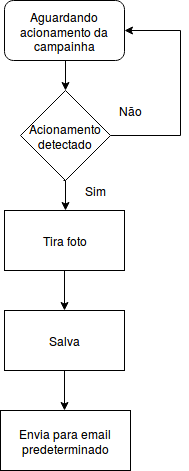

The diagram above was exported from draw.io. Its source (the exported page's mxGraphModel, read from the mxfile embedded in the PNG):
<mxGraphModel dx="1052" dy="613" grid="1" gridSize="10" guides="1" tooltips="1" connect="1" arrows="1" fold="1" page="1" pageScale="1" pageWidth="1169" pageHeight="1654" background="#ffffff" math="0" shadow="0">
  <root>
    <mxCell id="0" />
    <mxCell id="1" parent="0" />
    <mxCell id="10" style="edgeStyle=orthogonalEdgeStyle;rounded=0;html=1;exitX=0.5;exitY=1;entryX=0.5;entryY=0;jettySize=auto;orthogonalLoop=1;" parent="1" source="2" target="3" edge="1">
      <mxGeometry relative="1" as="geometry" />
    </mxCell>
    <mxCell id="2" value="Aguardando acionamento da campainha" style="rounded=1;whiteSpace=wrap;html=1;" parent="1" vertex="1">
      <mxGeometry x="354" y="20" width="120" height="60" as="geometry" />
    </mxCell>
    <mxCell id="13" style="edgeStyle=orthogonalEdgeStyle;rounded=0;html=1;exitX=0.5;exitY=1;jettySize=auto;orthogonalLoop=1;" parent="1" edge="1">
      <mxGeometry relative="1" as="geometry">
        <mxPoint x="415" y="230" as="targetPoint" />
        <mxPoint x="413" y="200" as="sourcePoint" />
      </mxGeometry>
    </mxCell>
    <mxCell id="23" style="edgeStyle=orthogonalEdgeStyle;rounded=0;html=1;exitX=1;exitY=0.5;jettySize=auto;orthogonalLoop=1;entryX=1;entryY=0.5;" parent="1" source="3" target="2" edge="1">
      <mxGeometry relative="1" as="geometry">
        <mxPoint x="530" y="50" as="targetPoint" />
        <Array as="points">
          <mxPoint x="530" y="155" />
          <mxPoint x="530" y="50" />
        </Array>
      </mxGeometry>
    </mxCell>
    <mxCell id="3" value="Acionamento detectado" style="rhombus;whiteSpace=wrap;html=1;" parent="1" vertex="1">
      <mxGeometry x="370" y="110" width="90" height="90" as="geometry" />
    </mxCell>
    <mxCell id="15" style="edgeStyle=orthogonalEdgeStyle;rounded=0;html=1;exitX=0.5;exitY=1;jettySize=auto;orthogonalLoop=1;" parent="1" source="4" edge="1">
      <mxGeometry relative="1" as="geometry">
        <mxPoint x="414" y="330" as="targetPoint" />
      </mxGeometry>
    </mxCell>
    <mxCell id="4" value="Tira foto" style="rounded=0;whiteSpace=wrap;html=1;" parent="1" vertex="1">
      <mxGeometry x="354" y="230" width="120" height="60" as="geometry" />
    </mxCell>
    <mxCell id="18" style="edgeStyle=orthogonalEdgeStyle;rounded=0;html=1;exitX=0.5;exitY=1;jettySize=auto;orthogonalLoop=1;" parent="1" source="5" edge="1">
      <mxGeometry relative="1" as="geometry">
        <mxPoint x="414" y="430" as="targetPoint" />
      </mxGeometry>
    </mxCell>
    <mxCell id="5" value="Salva" style="rounded=0;whiteSpace=wrap;html=1;" parent="1" vertex="1">
      <mxGeometry x="354" y="330" width="120" height="60" as="geometry" />
    </mxCell>
    <mxCell id="6" value="Envia para email predeterminado" style="rounded=0;whiteSpace=wrap;html=1;" parent="1" vertex="1">
      <mxGeometry x="350" y="430" width="130" height="60" as="geometry" />
    </mxCell>
    <mxCell id="22" value="Sim" style="text;html=1;strokeColor=none;fillColor=none;align=center;verticalAlign=middle;whiteSpace=wrap;rounded=0;" parent="1" vertex="1">
      <mxGeometry x="424" y="200" width="40" height="20" as="geometry" />
    </mxCell>
    <mxCell id="24" value="Não" style="text;html=1;strokeColor=none;fillColor=none;align=center;verticalAlign=middle;whiteSpace=wrap;rounded=0;" parent="1" vertex="1">
      <mxGeometry x="460" y="120" width="40" height="20" as="geometry" />
    </mxCell>
    <mxCell id="25" style="edgeStyle=orthogonalEdgeStyle;rounded=0;html=1;exitX=0;exitY=0.5;entryX=0;entryY=0.5;jettySize=auto;orthogonalLoop=1;" edge="1" parent="1" source="3" target="3">
      <mxGeometry relative="1" as="geometry" />
    </mxCell>
  </root>
</mxGraphModel>